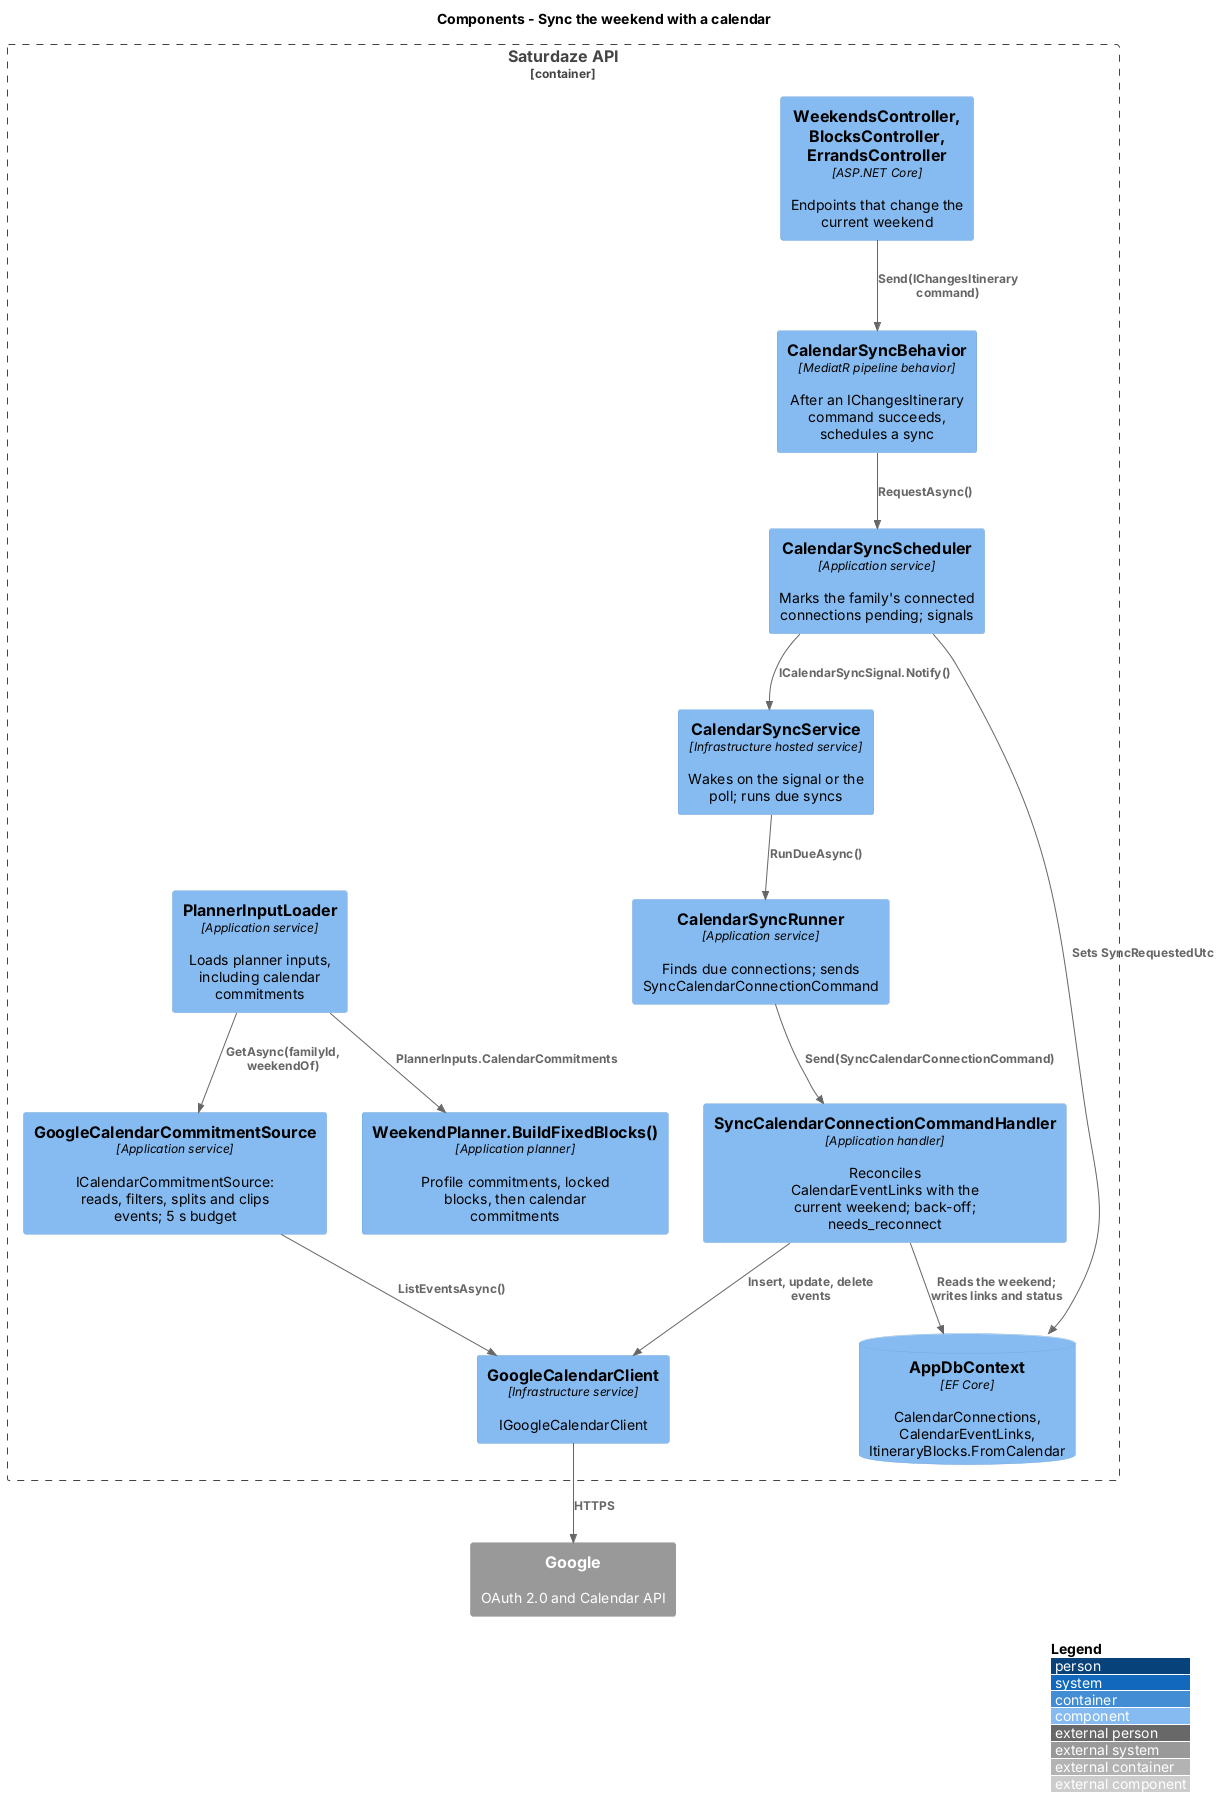

The diagram above was rendered by PlantUML. Its source (embedded in the PNG):
@startuml
!include <C4/C4_Component>
LAYOUT_WITH_LEGEND()
title Components - Sync the weekend with a calendar

Container_Boundary(api, "Saturdaze API") {
  Component(controllers, "WeekendsController, BlocksController, ErrandsController", "ASP.NET Core", "Endpoints that change the current weekend")
  Component(behavior, "CalendarSyncBehavior", "MediatR pipeline behavior", "After an IChangesItinerary command succeeds, schedules a sync")
  Component(scheduler, "CalendarSyncScheduler", "Application service", "Marks the family's connected connections pending; signals")
  Component(service, "CalendarSyncService", "Infrastructure hosted service", "Wakes on the signal or the poll; runs due syncs")
  Component(runner, "CalendarSyncRunner", "Application service", "Finds due connections; sends SyncCalendarConnectionCommand")
  Component(sync, "SyncCalendarConnectionCommandHandler", "Application handler", "Reconciles CalendarEventLinks with the current weekend; back-off; needs_reconnect")
  Component(loader, "PlannerInputLoader", "Application service", "Loads planner inputs, including calendar commitments")
  Component(source, "GoogleCalendarCommitmentSource", "Application service", "ICalendarCommitmentSource: reads, filters, splits and clips events; 5 s budget")
  Component(planner, "WeekendPlanner.BuildFixedBlocks()", "Application planner", "Profile commitments, locked blocks, then calendar commitments")
  Component(client, "GoogleCalendarClient", "Infrastructure service", "IGoogleCalendarClient")
  ComponentDb(db, "AppDbContext", "EF Core", "CalendarConnections, CalendarEventLinks, ItineraryBlocks.FromCalendar")
}
System_Ext(google, "Google", "OAuth 2.0 and Calendar API")
Rel(controllers, behavior, "Send(IChangesItinerary command)")
Rel(behavior, scheduler, "RequestAsync()")
Rel(scheduler, db, "Sets SyncRequestedUtc")
Rel(scheduler, service, "ICalendarSyncSignal.Notify()")
Rel(service, runner, "RunDueAsync()")
Rel(runner, sync, "Send(SyncCalendarConnectionCommand)")
Rel(sync, client, "Insert, update, delete events")
Rel(sync, db, "Reads the weekend; writes links and status")
Rel(loader, source, "GetAsync(familyId, weekendOf)")
Rel(source, client, "ListEventsAsync()")
Rel(loader, planner, "PlannerInputs.CalendarCommitments")
Rel(client, google, "HTTPS")
@enduml